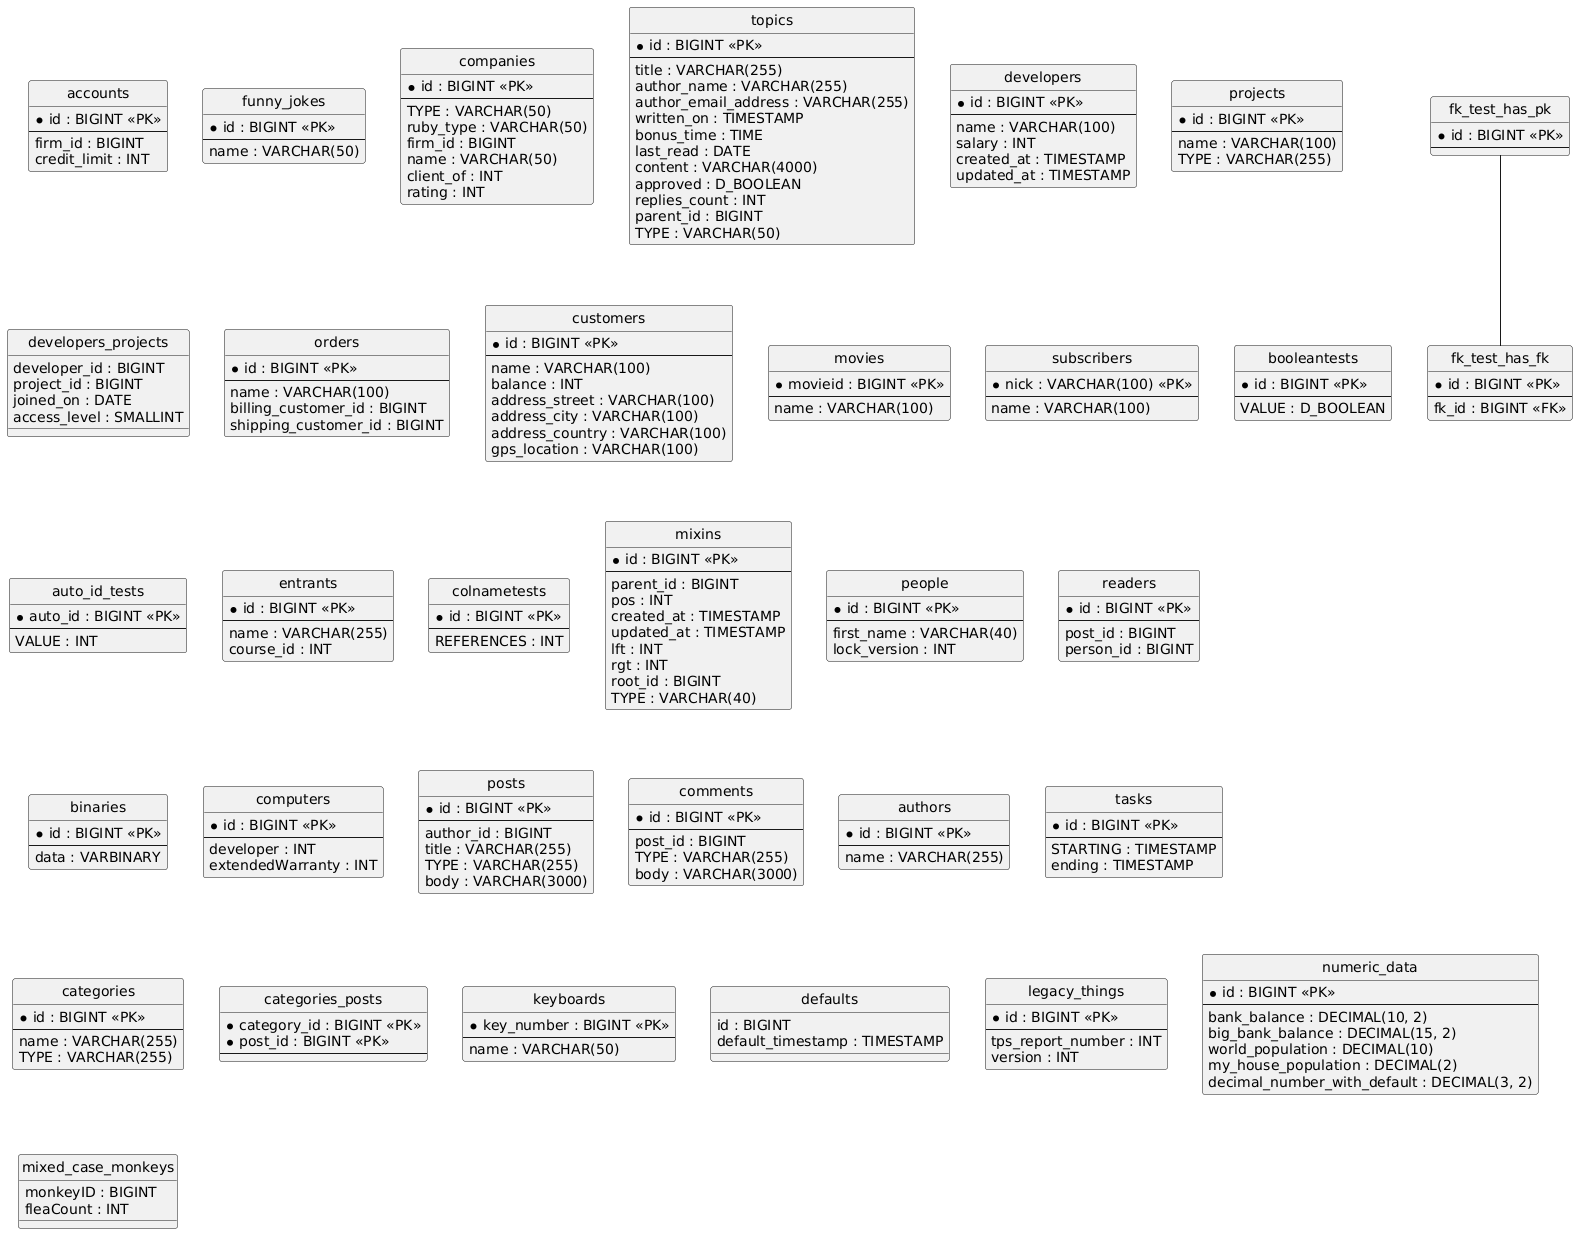

The diagram above was rendered by PlantUML. Its source (embedded in the PNG):
@startuml
hide circle
skinparam linetype ortho

entity "accounts" as accounts {
  * id : BIGINT <<PK>>
  --
  firm_id : BIGINT
  credit_limit : INT
}

entity "funny_jokes" as funny_jokes {
  * id : BIGINT <<PK>>
  --
  name : VARCHAR(50)
}

entity "companies" as companies {
  * id : BIGINT <<PK>>
  --
  TYPE : VARCHAR(50)
  ruby_type : VARCHAR(50)
  firm_id : BIGINT
  name : VARCHAR(50)
  client_of : INT
  rating : INT
}

entity "topics" as topics {
  * id : BIGINT <<PK>>
  --
  title : VARCHAR(255)
  author_name : VARCHAR(255)
  author_email_address : VARCHAR(255)
  written_on : TIMESTAMP
  bonus_time : TIME
  last_read : DATE
  content : VARCHAR(4000)
  approved : D_BOOLEAN
  replies_count : INT
  parent_id : BIGINT
  TYPE : VARCHAR(50)
}

entity "developers" as developers {
  * id : BIGINT <<PK>>
  --
  name : VARCHAR(100)
  salary : INT
  created_at : TIMESTAMP
  updated_at : TIMESTAMP
}

entity "projects" as projects {
  * id : BIGINT <<PK>>
  --
  name : VARCHAR(100)
  TYPE : VARCHAR(255)
}

entity "developers_projects" as developers_projects {
  developer_id : BIGINT
  project_id : BIGINT
  joined_on : DATE
  access_level : SMALLINT
}

entity "orders" as orders {
  * id : BIGINT <<PK>>
  --
  name : VARCHAR(100)
  billing_customer_id : BIGINT
  shipping_customer_id : BIGINT
}

entity "customers" as customers {
  * id : BIGINT <<PK>>
  --
  name : VARCHAR(100)
  balance : INT
  address_street : VARCHAR(100)
  address_city : VARCHAR(100)
  address_country : VARCHAR(100)
  gps_location : VARCHAR(100)
}

entity "movies" as movies {
  * movieid : BIGINT <<PK>>
  --
  name : VARCHAR(100)
}

entity "subscribers" as subscribers {
  * nick : VARCHAR(100) <<PK>>
  --
  name : VARCHAR(100)
}

entity "booleantests" as booleantests {
  * id : BIGINT <<PK>>
  --
  VALUE : D_BOOLEAN
}

entity "auto_id_tests" as auto_id_tests {
  * auto_id : BIGINT <<PK>>
  --
  VALUE : INT
}

entity "entrants" as entrants {
  * id : BIGINT <<PK>>
  --
  name : VARCHAR(255)
  course_id : INT
}

entity "colnametests" as colnametests {
  * id : BIGINT <<PK>>
  --
  REFERENCES : INT
}

entity "mixins" as mixins {
  * id : BIGINT <<PK>>
  --
  parent_id : BIGINT
  pos : INT
  created_at : TIMESTAMP
  updated_at : TIMESTAMP
  lft : INT
  rgt : INT
  root_id : BIGINT
  TYPE : VARCHAR(40)
}

entity "people" as people {
  * id : BIGINT <<PK>>
  --
  first_name : VARCHAR(40)
  lock_version : INT
}

entity "readers" as readers {
  * id : BIGINT <<PK>>
  --
  post_id : BIGINT
  person_id : BIGINT
}

entity "binaries" as binaries {
  * id : BIGINT <<PK>>
  --
  data : VARBINARY
}

entity "computers" as computers {
  * id : BIGINT <<PK>>
  --
  developer : INT
  extendedWarranty : INT
}

entity "posts" as posts {
  * id : BIGINT <<PK>>
  --
  author_id : BIGINT
  title : VARCHAR(255)
  TYPE : VARCHAR(255)
  body : VARCHAR(3000)
}

entity "comments" as comments {
  * id : BIGINT <<PK>>
  --
  post_id : BIGINT
  TYPE : VARCHAR(255)
  body : VARCHAR(3000)
}

entity "authors" as authors {
  * id : BIGINT <<PK>>
  --
  name : VARCHAR(255)
}

entity "tasks" as tasks {
  * id : BIGINT <<PK>>
  --
  STARTING : TIMESTAMP
  ending : TIMESTAMP
}

entity "categories" as categories {
  * id : BIGINT <<PK>>
  --
  name : VARCHAR(255)
  TYPE : VARCHAR(255)
}

entity "categories_posts" as categories_posts {
  * category_id : BIGINT <<PK>>
  * post_id : BIGINT <<PK>>
  --
}

entity "fk_test_has_pk" as fk_test_has_pk {
  * id : BIGINT <<PK>>
  --
}

entity "fk_test_has_fk" as fk_test_has_fk {
  * id : BIGINT <<PK>>
  --
  fk_id : BIGINT <<FK>>
}

entity "keyboards" as keyboards {
  * key_number : BIGINT <<PK>>
  --
  name : VARCHAR(50)
}

entity "defaults" as defaults {
  id : BIGINT
  default_timestamp : TIMESTAMP
}

entity "legacy_things" as legacy_things {
  * id : BIGINT <<PK>>
  --
  tps_report_number : INT
  version : INT
}

entity "numeric_data" as numeric_data {
  * id : BIGINT <<PK>>
  --
  bank_balance : DECIMAL(10, 2)
  big_bank_balance : DECIMAL(15, 2)
  world_population : DECIMAL(10)
  my_house_population : DECIMAL(2)
  decimal_number_with_default : DECIMAL(3, 2)
}

entity "mixed_case_monkeys" as mixed_case_monkeys {
  monkeyID : BIGINT
  fleaCount : INT
}

fk_test_has_pk -- fk_test_has_fk
@enduml